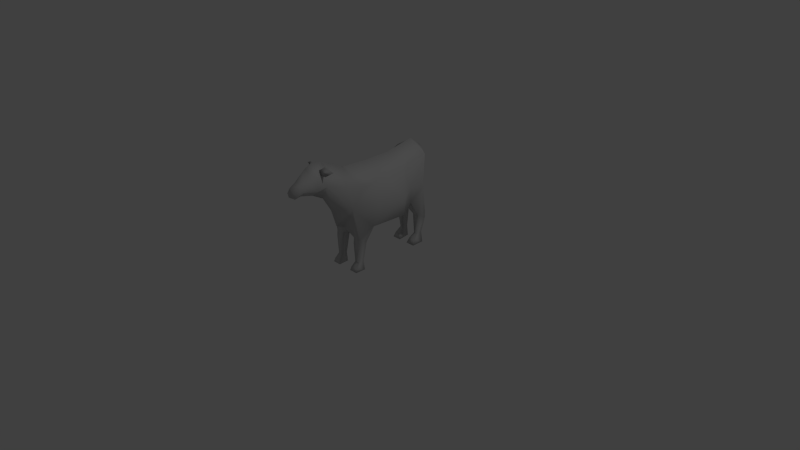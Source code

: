 # Source: cow.blend  (saved by Blender 2.70.0; exported with 4.5.12 LTS)
import bpy
from mathutils import Matrix  # noqa: F401  (used for matrix-valued properties, if any)

bpy.ops.wm.read_factory_settings(use_empty=True)
scene = bpy.context.scene
scene.name = 'Scene'

# ---- collections
col_collection_1 = bpy.data.collections.new('Collection 1'); scene.collection.children.link(col_collection_1)

# ---- materials (node trees are filled in below, after node groups)
mat_pskmat1_001 = bpy.data.materials.new('pskmat1.001')
mat_pskmat1_001.alpha_threshold = 0.0
mat_pskmat1_001.use_transparent_shadow = False
mat_pskmat1_001.diffuse_color = (0.5882, 0.5882, 0.5882, 1.0)
mat_pskmat1_001.specular_color = (0.0, 0.0, 0.0)
mat_pskmat1_001.roughness = 0.5
mat_pskmat1_001.line_color = (0.0, 0.0, 0.0, 1.0)
mat_pskmat1 = bpy.data.materials.new('pskmat1')
mat_pskmat1.alpha_threshold = 0.0
mat_pskmat1.use_transparent_shadow = False
mat_pskmat1.diffuse_color = (0.5882, 0.5882, 0.5882, 1.0)
mat_pskmat1.specular_color = (0.0, 0.0, 0.0)
mat_pskmat1.roughness = 0.5
mat_pskmat1.line_color = (0.0, 0.0, 0.0, 1.0)

# ---- material node trees

# ---- world
world_world = bpy.data.worlds.new('World'); scene.world = world_world
world_world.color = (0.05088, 0.05088, 0.05088)
world_world.use_sun_shadow = False
world_world.sun_shadow_jitter_overblur = 0.0
world_world.cycles.sampling_method = 'MANUAL'
world_world.cycles.sample_map_resolution = 256

# ---- cameras
cam_camera = bpy.data.cameras.new('Camera')
cam_camera.clip_end = 100.0
cam_camera.lens = 35.0
cam_camera.sensor_width = 32.0
cam_camera.sensor_height = 18.0
cam_camera.ortho_scale = 7.314
cam_camera.dof.focus_distance = 0.0
cam_camera.dof.aperture_fstop = 128.0

# ---- lights
light_lamp = bpy.data.lights.new('Lamp', 'POINT')
light_lamp.transmission_factor = 0.0
light_lamp.cutoff_distance = 30.0
light_lamp.energy = 100.0
light_lamp.shadow_buffer_clip_start = 1.001
light_lamp.shadow_soft_size = 0.1
light_lamp.shadow_maximum_resolution = 0.006
light_lamp.use_absolute_resolution = True
light_lamp.cycles.use_multiple_importance_sampling = False

# ---- meshes
me_untitled_001 = bpy.data.meshes.new('Untitled.001')
me_untitled_001.from_pydata([(0.1793, -0.006698, -0.5304), (0.0639, 0.005373, -0.6842), (0.05594, -0.006698, -0.5304), (0.1938, 0.005373, -0.6842), (0.216, 0.6457, -0.4586), (0.09592, 0.4085, -0.6136), (-0.007202, 0.6457, -0.4586), (0.1854, 0.4085, -0.6136), (0.09592, 0.4487, -0.7243), (-0.007201, 0.8977, -0.7949), (0.2031, 0.4487, -0.7243), (0.2807, 0.8381, -0.6093), (0.09059, 0.3474, -0.7279), (0.1978, 0.3474, -0.7279), (0.09747, 0.1263, -0.628), (0.1429, 0.1263, -0.628), (0.09747, 0.1334, -0.7053), (0.1519, 0.1334, -0.7053), (0.07186, 0.05713, -0.5606), (0.1654, 0.05713, -0.5606), (-0.2284, 0.6457, -0.4586), (-0.2931, 0.8381, -0.6093), (-0.2014, 0.4085, -0.6136), (-0.2191, 0.4487, -0.7243), (-0.1119, 0.4085, -0.6136), (-0.1119, 0.4487, -0.7243), (-0.2138, 0.3474, -0.7279), (-0.1066, 0.3474, -0.7279), (-0.159, 0.1263, -0.628), (-0.1135, 0.1263, -0.628), (-0.1679, 0.1334, -0.7053), (-0.1135, 0.1334, -0.7053), (-0.1814, 0.05713, -0.5606), (-0.08786, 0.05713, -0.5606), (-0.2098, 0.005373, -0.6842), (-0.0799, 0.005373, -0.6842), (-0.1954, -0.006698, -0.5304), (-0.07195, -0.006698, -0.5304), (0.1951, 0.8467, 0.4838), (-0.006399, 0.5429, 0.4563), (-0.006399, 0.5667, 0.2517), (0.2641, 0.5667, 0.2148), (0.1267, 1.127, 0.4834), (0.2378, 1.127, 0.1863), (0.2095, 1.161, -0.3681), (0.2419, 1.256, -0.6838), (-0.004797, 1.351, 0.4498), (-0.004798, 1.329, 0.0984), (-0.004798, 1.336, -0.2697), (-0.004798, 1.408, -0.6676), (0.2991, 0.8484, 0.1464), (0.2264, 0.868, -0.4407), (-0.004797, 1.033, 0.7691), (0.09304, 1.205, 0.7721), (-0.004797, 1.497, 0.7632), (-0.004797, 1.118, 0.9185), (0.1125, 1.361, 0.9252), (-0.004797, 1.532, 0.8956), (-0.004797, 1.162, 1.086), (0.05486, 1.323, 1.113), (-0.004797, 1.362, 1.122), (0.09295, 1.248, 1.1), (-0.004797, 1.147, 1.17), (0.08782, 1.211, 1.202), (-0.004797, 1.312, 1.233), (0.1391, 1.22, 0.9345), (-0.004797, 1.486, 0.9994), (-0.004798, 0.6071, 0.583), (-0.004798, 0.8423, 0.6543), (0.2248, 1.127, 0.3381), (-0.004797, 1.201, 1.251), (-0.004798, 1.286, -0.8353), (0.3289, 0.803, -0.2592), (0.2324, 1.151, -0.02695), (-0.004798, 0.4974, -0.2196), (0.2968, 0.5725, -0.2571), (-0.2066, 0.8467, 0.4838), (-0.2755, 0.5667, 0.2148), (-0.1363, 1.127, 0.4834), (-0.2474, 1.127, 0.1863), (-0.2191, 1.161, -0.3681), (-0.2515, 1.256, -0.6838), (-0.3087, 0.8484, 0.1464), (-0.236, 0.868, -0.4407), (-0.1026, 1.205, 0.7721), (-0.1221, 1.361, 0.9252), (-0.06445, 1.323, 1.113), (-0.1025, 1.248, 1.1), (-0.09742, 1.211, 1.202), (-0.1487, 1.22, 0.9345), (-0.2344, 1.127, 0.3381), (-0.3385, 0.803, -0.2592), (-0.242, 1.151, -0.02695), (-0.3064, 0.5725, -0.2571), (0.2066, -0.01035, 0.4748), (0.09633, -0.006875, 0.3362), (0.09235, -0.009671, 0.4751), (0.2121, -0.006873, 0.3364), (0.09401, 0.4218, 0.3973), (0.2055, 0.4209, 0.3973), (0.094, 0.3662, 0.2972), (0.2151, 0.3662, 0.2974), (0.09398, 0.3439, 0.4044), (0.2055, 0.343, 0.404), (0.1168, 0.101, 0.4065), (0.1839, 0.1004, 0.4064), (0.1168, 0.1021, 0.3346), (0.1896, 0.1021, 0.3347), (0.1003, 0.03618, 0.4615), (0.1993, 0.0356, 0.4613), (-0.2215, 0.4209, 0.3973), (-0.2311, 0.3662, 0.2974), (-0.11, 0.4218, 0.3973), (-0.11, 0.3662, 0.2972), (-0.2215, 0.343, 0.404), (-0.11, 0.3439, 0.4044), (-0.2056, 0.1021, 0.3347), (-0.1328, 0.1021, 0.3346), (-0.1999, 0.1004, 0.4064), (-0.1328, 0.101, 0.4065), (-0.2281, -0.006873, 0.3364), (-0.1123, -0.006875, 0.3362), (-0.2153, 0.0356, 0.4613), (-0.1163, 0.03618, 0.4615), (-0.2226, -0.01035, 0.4748), (-0.1084, -0.009671, 0.4751)], [], [(0, 2, 1), (1, 3, 0), (4, 6, 5), (5, 7, 4), (9, 11, 10), (10, 8, 9), (11, 4, 7), (7, 10, 11), (8, 10, 13), (13, 12, 8), (7, 13, 10), (7, 5, 14), (14, 15, 7), (12, 13, 17), (17, 16, 12), (13, 7, 15), (15, 17, 13), (15, 14, 18), (18, 19, 15), (16, 17, 3), (3, 1, 16), (17, 15, 19), (19, 3, 17), (19, 18, 2), (2, 0, 19), (3, 19, 0), (36, 35, 37), (35, 36, 34), (20, 24, 6), (24, 20, 22), (9, 23, 21), (23, 9, 25), (21, 22, 20), (22, 21, 23), (25, 26, 23), (26, 25, 27), (22, 23, 26), (22, 29, 24), (29, 22, 28), (27, 30, 26), (30, 27, 31), (26, 28, 22), (28, 26, 30), (28, 33, 29), (33, 28, 32), (31, 34, 30), (34, 31, 35), (30, 32, 28), (32, 30, 34), (32, 37, 33), (37, 32, 36), (34, 36, 32), (41, 40, 74), (42, 69, 46), (73, 44, 48), (48, 47, 43), (44, 45, 49), (49, 48, 44), (75, 72, 41), (38, 50, 43), (69, 42, 38), (72, 51, 44), (45, 44, 51), (63, 70, 62), (42, 46, 54), (54, 53, 42), (38, 42, 53), (53, 68, 38), (56, 65, 53), (57, 56, 54), (61, 58, 55), (59, 65, 56), (56, 57, 66), (66, 59, 56), (58, 61, 63), (63, 62, 58), (61, 59, 63), (59, 60, 64), (64, 63, 59), (55, 65, 61), (65, 55, 53), (53, 55, 52), (54, 56, 53), (60, 59, 66), (38, 67, 39), (43, 69, 38), (69, 43, 46), (46, 43, 47), (63, 64, 70), (45, 71, 49), (53, 52, 68), (38, 68, 67), (41, 50, 38), (72, 50, 41), (43, 73, 48), (72, 43, 50), (44, 73, 72), (73, 43, 72), (74, 75, 41), (59, 61, 65), (51, 72, 75), (77, 74, 40), (78, 46, 90), (92, 48, 80), (48, 79, 47), (80, 49, 81), (49, 80, 48), (93, 77, 91), (76, 79, 82), (90, 76, 78), (91, 80, 83), (81, 83, 80), (88, 62, 70), (78, 54, 46), (54, 78, 84), (76, 84, 78), (84, 76, 68), (85, 84, 89), (57, 54, 85), (87, 55, 58), (86, 85, 89), (85, 66, 57), (66, 85, 86), (58, 88, 87), (88, 58, 62), (87, 88, 86), (86, 64, 60), (64, 86, 88), (55, 87, 89), (89, 84, 55), (84, 52, 55), (54, 84, 85), (60, 66, 86), (76, 39, 67), (79, 76, 90), (90, 46, 79), (46, 47, 79), (88, 70, 64), (81, 49, 71), (84, 68, 52), (76, 67, 68), (77, 76, 82), (91, 77, 82), (79, 48, 92), (91, 82, 79), (80, 91, 92), (92, 91, 79), (74, 77, 93), (86, 89, 87), (83, 93, 91), (94, 96, 95), (95, 97, 94), (99, 98, 102), (102, 103, 99), (101, 99, 103), (103, 102, 104), (104, 105, 103), (100, 101, 107), (107, 106, 100), (101, 103, 105), (105, 107, 101), (105, 104, 108), (108, 109, 105), (106, 107, 97), (97, 95, 106), (107, 105, 109), (109, 97, 107), (109, 108, 96), (96, 94, 109), (97, 109, 94), (124, 121, 125), (121, 124, 120), (110, 115, 112), (115, 110, 114), (111, 114, 110), (114, 119, 115), (119, 114, 118), (113, 116, 111), (116, 113, 117), (111, 118, 114), (118, 111, 116), (118, 123, 119), (123, 118, 122), (117, 120, 116), (120, 117, 121), (116, 122, 118), (122, 116, 120), (122, 125, 123), (125, 122, 124), (120, 124, 122), (6, 9, 8), (8, 5, 6), (5, 8, 12), (5, 12, 16), (16, 14, 5), (14, 16, 1), (1, 18, 14), (1, 2, 18), (6, 25, 9), (25, 6, 24), (24, 27, 25), (24, 31, 27), (31, 24, 29), (29, 35, 31), (35, 29, 33), (35, 33, 37), (74, 4, 75), (75, 4, 51), (11, 51, 4), (51, 11, 45), (11, 9, 45), (45, 9, 71), (6, 4, 74), (74, 93, 20), (93, 83, 20), (21, 20, 83), (83, 81, 21), (21, 81, 9), (81, 71, 9), (6, 74, 20), (38, 39, 98), (98, 99, 38), (39, 40, 100), (100, 98, 39), (40, 41, 101), (101, 100, 40), (99, 101, 41), (100, 102, 98), (102, 100, 106), (106, 104, 102), (104, 106, 95), (95, 108, 104), (95, 96, 108), (41, 38, 99), (76, 112, 39), (112, 76, 110), (39, 113, 40), (113, 39, 112), (40, 111, 77), (111, 40, 113), (110, 77, 111), (113, 112, 115), (115, 117, 113), (117, 115, 119), (119, 121, 117), (121, 119, 123), (121, 123, 125), (77, 110, 76)])
me_untitled_001.polygons.foreach_set('use_smooth', [True] * 248)
_uv = me_untitled_001.uv_layers.new(name='psk0')
_uv.uv.foreach_set('vector', [0.7336, 0.1318, 0.7411, 0.03793, 0.7232, 0.2641, 0.7232, 0.2641, 0.7289, 0.1932, 0.7336, 0.1318, 0.9789, 0.1297, 0.9686, 0.03495, 0.8628, 0.1205, 0.8628, 0.1205, 0.8647, 0.1868, 0.9789, 0.1297, 0.9958, 0.4753, 0.9969, 0.2844, 0.8729, 0.2713, 0.8729, 0.2713, 0.87, 0.3221, 0.9958, 0.4753, 0.9969, 0.2844, 0.9789, 0.1297, 0.8647, 0.1868, 0.8647, 0.1868, 0.8729, 0.2713, 0.9969, 0.2844, 0.87, 0.3221, 0.8729, 0.2713, 0.8433, 0.2572, 0.8433, 0.2572, 0.8371, 0.3045, 0.87, 0.3221, 0.8647, 0.1868, 0.8433, 0.2572, 0.8729, 0.2713, 0.8647, 0.1868, 0.8628, 0.1205, 0.785, 0.1165, 0.785, 0.1165, 0.7808, 0.1691, 0.8647, 0.1868, 0.8371, 0.3045, 0.8433, 0.2572, 0.778, 0.2164, 0.778, 0.2164, 0.7732, 0.2618, 0.8371, 0.3045, 0.8433, 0.2572, 0.8647, 0.1868, 0.7808, 0.1691, 0.7808, 0.1691, 0.778, 0.2164, 0.8433, 0.2572, 0.7808, 0.1691, 0.785, 0.1165, 0.7642, 0.07477, 0.7642, 0.07477, 0.757, 0.15, 0.7808, 0.1691, 0.7732, 0.2618, 0.778, 0.2164, 0.7289, 0.1932, 0.7289, 0.1932, 0.7232, 0.2641, 0.7732, 0.2618, 0.778, 0.2164, 0.7808, 0.1691, 0.757, 0.15, 0.757, 0.15, 0.7289, 0.1932, 0.778, 0.2164, 0.757, 0.15, 0.7642, 0.07477, 0.7411, 0.03793, 0.7411, 0.03793, 0.7336, 0.1318, 0.757, 0.15, 0.7289, 0.1932, 0.757, 0.15, 0.7336, 0.1318, 0.7336, 0.1318, 0.7232, 0.2641, 0.7411, 0.03793, 0.7232, 0.2641, 0.7336, 0.1318, 0.7289, 0.1932, 0.9789, 0.1297, 0.8628, 0.1205, 0.9686, 0.03495, 0.8628, 0.1205, 0.9789, 0.1297, 0.8647, 0.1868, 0.9958, 0.4753, 0.8729, 0.2713, 0.9969, 0.2844, 0.8729, 0.2713, 0.9958, 0.4753, 0.87, 0.3221, 0.9969, 0.2844, 0.8647, 0.1868, 0.9789, 0.1297, 0.8647, 0.1868, 0.9969, 0.2844, 0.8729, 0.2713, 0.87, 0.3221, 0.8433, 0.2572, 0.8729, 0.2713, 0.8433, 0.2572, 0.87, 0.3221, 0.8371, 0.3045, 0.8647, 0.1868, 0.8729, 0.2713, 0.8433, 0.2572, 0.8647, 0.1868, 0.785, 0.1165, 0.8628, 0.1205, 0.785, 0.1165, 0.8647, 0.1868, 0.7808, 0.1691, 0.8371, 0.3045, 0.778, 0.2164, 0.8433, 0.2572, 0.778, 0.2164, 0.8371, 0.3045, 0.7732, 0.2618, 0.8433, 0.2572, 0.7808, 0.1691, 0.8647, 0.1868, 0.7808, 0.1691, 0.8433, 0.2572, 0.778, 0.2164, 0.7808, 0.1691, 0.7642, 0.07477, 0.785, 0.1165, 0.7642, 0.07477, 0.7808, 0.1691, 0.757, 0.15, 0.7732, 0.2618, 0.7289, 0.1932, 0.778, 0.2164, 0.7289, 0.1932, 0.7732, 0.2618, 0.7232, 0.2641, 0.778, 0.2164, 0.757, 0.15, 0.7808, 0.1691, 0.757, 0.15, 0.778, 0.2164, 0.7289, 0.1932, 0.757, 0.15, 0.7411, 0.03793, 0.7642, 0.07477, 0.7411, 0.03793, 0.757, 0.15, 0.7336, 0.1318, 0.7289, 0.1932, 0.7336, 0.1318, 0.757, 0.15, 0.4145, 0.2138, 0.4092, 0.04089, 0.5764, 0.03463, 0.3121, 0.6374, 0.3673, 0.6374, 0.3256, 0.8443, 0.5117, 0.6374, 0.6298, 0.6445, 0.6, 0.8326, 0.6, 0.8326, 0.4591, 0.8268, 0.4254, 0.6374, 0.6298, 0.6445, 0.7586, 0.7348, 0.748, 0.9356, 0.748, 0.9356, 0.6, 0.8326, 0.6298, 0.6445, 0.5914, 0.2425, 0.5921, 0.3998, 0.4145, 0.2138, 0.3115, 0.4253, 0.4518, 0.4309, 0.4254, 0.6374, 0.3673, 0.6374, 0.3121, 0.6374, 0.3115, 0.4253, 0.5921, 0.3998, 0.6655, 0.4414, 0.6298, 0.6445, 0.7586, 0.7348, 0.6298, 0.6445, 0.6655, 0.4414, 0.04427, 0.6504, 0.01059, 0.6513, 0.05745, 0.584, 0.3121, 0.6374, 0.3256, 0.8443, 0.1931, 0.9537, 0.1931, 0.9537, 0.2019, 0.6965, 0.3121, 0.6374, 0.3115, 0.4253, 0.3121, 0.6374, 0.2019, 0.6965, 0.2019, 0.6965, 0.2316, 0.3845, 0.3115, 0.4253, 0.1401, 0.7955, 0.1441, 0.6906, 0.2019, 0.6965, 0.1266, 0.9727, 0.1401, 0.7955, 0.1931, 0.9537, 0.08081, 0.6899, 0.09221, 0.6053, 0.1331, 0.5885, 0.07073, 0.7463, 0.1441, 0.6906, 0.1401, 0.7955, 0.1401, 0.7955, 0.1266, 0.9727, 0.0899, 0.927, 0.0899, 0.927, 0.07073, 0.7463, 0.1401, 0.7955, 0.09221, 0.6053, 0.08081, 0.6899, 0.04427, 0.6504, 0.04427, 0.6504, 0.05745, 0.584, 0.09221, 0.6053, 0.08081, 0.6899, 0.07073, 0.7463, 0.04427, 0.6504, 0.07073, 0.7463, 0.0504, 0.8201, 0.01143, 0.7706, 0.01143, 0.7706, 0.04427, 0.6504, 0.07073, 0.7463, 0.1331, 0.5885, 0.1441, 0.6906, 0.08081, 0.6899, 0.1441, 0.6906, 0.1331, 0.5885, 0.2019, 0.6965, 0.2019, 0.6965, 0.1331, 0.5885, 0.188, 0.5305, 0.1931, 0.9537, 0.1401, 0.7955, 0.2019, 0.6965, 0.0504, 0.8201, 0.07073, 0.7463, 0.0899, 0.927, 0.3115, 0.4253, 0.2663, 0.2385, 0.3221, 0.1958, 0.4254, 0.6374, 0.3673, 0.6374, 0.3115, 0.4253, 0.3673, 0.6374, 0.4254, 0.6374, 0.3256, 0.8443, 0.3256, 0.8443, 0.4254, 0.6374, 0.4591, 0.8268, 0.04427, 0.6504, 0.01143, 0.7706, 0.01059, 0.6513, 0.7586, 0.7348, 0.8706, 0.7455, 0.748, 0.9356, 0.2019, 0.6965, 0.188, 0.5305, 0.2316, 0.3845, 0.3115, 0.4253, 0.2316, 0.3845, 0.2663, 0.2385, 0.4145, 0.2138, 0.4518, 0.4309, 0.3115, 0.4253, 0.5921, 0.3998, 0.4518, 0.4309, 0.4145, 0.2138, 0.4254, 0.6374, 0.5117, 0.6374, 0.6, 0.8326, 0.5921, 0.3998, 0.4254, 0.6374, 0.4518, 0.4309, 0.6298, 0.6445, 0.5117, 0.6374, 0.5921, 0.3998, 0.5117, 0.6374, 0.4254, 0.6374, 0.5921, 0.3998, 0.5764, 0.03463, 0.5914, 0.2425, 0.4145, 0.2138, 0.07073, 0.7463, 0.08081, 0.6899, 0.1441, 0.6906, 0.6655, 0.4414, 0.5921, 0.3998, 0.5914, 0.2425, 0.4145, 0.2138, 0.5764, 0.03463, 0.4092, 0.04089, 0.3121, 0.6374, 0.3256, 0.8443, 0.3673, 0.6374, 0.5117, 0.6374, 0.6, 0.8326, 0.6298, 0.6445, 0.6, 0.8326, 0.4254, 0.6374, 0.4591, 0.8268, 0.6298, 0.6445, 0.748, 0.9356, 0.7586, 0.7348, 0.748, 0.9356, 0.6298, 0.6445, 0.6, 0.8326, 0.5914, 0.2425, 0.4145, 0.2138, 0.5921, 0.3998, 0.3115, 0.4253, 0.4254, 0.6374, 0.4518, 0.4309, 0.3673, 0.6374, 0.3115, 0.4253, 0.3121, 0.6374, 0.5921, 0.3998, 0.6298, 0.6445, 0.6655, 0.4414, 0.7586, 0.7348, 0.6655, 0.4414, 0.6298, 0.6445, 0.04427, 0.6504, 0.05745, 0.584, 0.01059, 0.6513, 0.3121, 0.6374, 0.1931, 0.9537, 0.3256, 0.8443, 0.1931, 0.9537, 0.3121, 0.6374, 0.2019, 0.6965, 0.3115, 0.4253, 0.2019, 0.6965, 0.3121, 0.6374, 0.2019, 0.6965, 0.3115, 0.4253, 0.2316, 0.3845, 0.1401, 0.7955, 0.2019, 0.6965, 0.1441, 0.6906, 0.1266, 0.9727, 0.1931, 0.9537, 0.1401, 0.7955, 0.08081, 0.6899, 0.1331, 0.5885, 0.09221, 0.6053, 0.07073, 0.7463, 0.1401, 0.7955, 0.1441, 0.6906, 0.1401, 0.7955, 0.0899, 0.927, 0.1266, 0.9727, 0.0899, 0.927, 0.1401, 0.7955, 0.07073, 0.7463, 0.09221, 0.6053, 0.04427, 0.6504, 0.08081, 0.6899, 0.04427, 0.6504, 0.09221, 0.6053, 0.05745, 0.584, 0.08081, 0.6899, 0.04427, 0.6504, 0.07073, 0.7463, 0.07073, 0.7463, 0.01143, 0.7706, 0.0504, 0.8201, 0.01143, 0.7706, 0.07073, 0.7463, 0.04427, 0.6504, 0.1331, 0.5885, 0.08081, 0.6899, 0.1441, 0.6906, 0.1441, 0.6906, 0.2019, 0.6965, 0.1331, 0.5885, 0.2019, 0.6965, 0.188, 0.5305, 0.1331, 0.5885, 0.1931, 0.9537, 0.2019, 0.6965, 0.1401, 0.7955, 0.0504, 0.8201, 0.0899, 0.927, 0.07073, 0.7463, 0.3115, 0.4253, 0.3221, 0.1958, 0.2663, 0.2385, 0.4254, 0.6374, 0.3115, 0.4253, 0.3673, 0.6374, 0.3673, 0.6374, 0.3256, 0.8443, 0.4254, 0.6374, 0.3256, 0.8443, 0.4591, 0.8268, 0.4254, 0.6374, 0.04427, 0.6504, 0.01059, 0.6513, 0.01143, 0.7706, 0.7586, 0.7348, 0.748, 0.9356, 0.8706, 0.7455, 0.2019, 0.6965, 0.2316, 0.3845, 0.188, 0.5305, 0.3115, 0.4253, 0.2663, 0.2385, 0.2316, 0.3845, 0.4145, 0.2138, 0.3115, 0.4253, 0.4518, 0.4309, 0.5921, 0.3998, 0.4145, 0.2138, 0.4518, 0.4309, 0.4254, 0.6374, 0.6, 0.8326, 0.5117, 0.6374, 0.5921, 0.3998, 0.4518, 0.4309, 0.4254, 0.6374, 0.6298, 0.6445, 0.5921, 0.3998, 0.5117, 0.6374, 0.5117, 0.6374, 0.5921, 0.3998, 0.4254, 0.6374, 0.5764, 0.03463, 0.4145, 0.2138, 0.5914, 0.2425, 0.07073, 0.7463, 0.1441, 0.6906, 0.08081, 0.6899, 0.6655, 0.4414, 0.5914, 0.2425, 0.5921, 0.3998, 0.1459, 0.4833, 0.1769, 0.5115, 0.09825, 0.4392, 0.09825, 0.4392, 0.1225, 0.4629, 0.1459, 0.4833, 0.1951, 0.2385, 0.2182, 0.2776, 0.2126, 0.3236, 0.2126, 0.3236, 0.1849, 0.2785, 0.1951, 0.2385, 0.156, 0.2367, 0.1951, 0.2385, 0.1849, 0.2785, 0.1849, 0.2785, 0.2126, 0.3236, 0.1745, 0.4274, 0.1745, 0.4274, 0.1542, 0.409, 0.1849, 0.2785, 0.1214, 0.2317, 0.156, 0.2367, 0.1349, 0.3919, 0.1349, 0.3919, 0.1126, 0.3713, 0.1214, 0.2317, 0.156, 0.2367, 0.1849, 0.2785, 0.1542, 0.409, 0.1542, 0.409, 0.1349, 0.3919, 0.156, 0.2367, 0.1542, 0.409, 0.1745, 0.4274, 0.1792, 0.4797, 0.1792, 0.4797, 0.1495, 0.4514, 0.1542, 0.409, 0.1126, 0.3713, 0.1349, 0.3919, 0.1225, 0.4629, 0.1225, 0.4629, 0.09825, 0.4392, 0.1126, 0.3713, 0.1349, 0.3919, 0.1542, 0.409, 0.1495, 0.4514, 0.1495, 0.4514, 0.1225, 0.4629, 0.1349, 0.3919, 0.1495, 0.4514, 0.1792, 0.4797, 0.1769, 0.5115, 0.1769, 0.5115, 0.1459, 0.4833, 0.1495, 0.4514, 0.1225, 0.4629, 0.1495, 0.4514, 0.1459, 0.4833, 0.1445, 0.482, 0.09683, 0.4379, 0.1755, 0.5102, 0.09683, 0.4379, 0.1445, 0.482, 0.1211, 0.4616, 0.1937, 0.2372, 0.2112, 0.3223, 0.2167, 0.2763, 0.2112, 0.3223, 0.1937, 0.2372, 0.1835, 0.2772, 0.1546, 0.2354, 0.1835, 0.2772, 0.1937, 0.2372, 0.1835, 0.2772, 0.1731, 0.4261, 0.2112, 0.3223, 0.1731, 0.4261, 0.1835, 0.2772, 0.1527, 0.4077, 0.12, 0.2304, 0.1335, 0.3906, 0.1546, 0.2354, 0.1335, 0.3906, 0.12, 0.2304, 0.1111, 0.37, 0.1546, 0.2354, 0.1527, 0.4077, 0.1835, 0.2772, 0.1527, 0.4077, 0.1546, 0.2354, 0.1335, 0.3906, 0.1527, 0.4077, 0.1778, 0.4784, 0.1731, 0.4261, 0.1778, 0.4784, 0.1527, 0.4077, 0.1481, 0.4501, 0.1111, 0.37, 0.1211, 0.4616, 0.1335, 0.3906, 0.1211, 0.4616, 0.1111, 0.37, 0.09683, 0.4379, 0.1335, 0.3906, 0.1481, 0.4501, 0.1527, 0.4077, 0.1481, 0.4501, 0.1335, 0.3906, 0.1211, 0.4616, 0.1481, 0.4501, 0.1755, 0.5102, 0.1778, 0.4784, 0.1755, 0.5102, 0.1481, 0.4501, 0.1445, 0.482, 0.1211, 0.4616, 0.1445, 0.482, 0.1481, 0.4501, 0.9025, 0.568, 0.9958, 0.4753, 0.87, 0.3221, 0.87, 0.3221, 0.8454, 0.3785, 0.9025, 0.568, 0.8454, 0.3785, 0.87, 0.3221, 0.8371, 0.3045, 0.8454, 0.3785, 0.8371, 0.3045, 0.7732, 0.2618, 0.7732, 0.2618, 0.7647, 0.3032, 0.8454, 0.3785, 0.7647, 0.3032, 0.7732, 0.2618, 0.7232, 0.2641, 0.7232, 0.2641, 0.7385, 0.3411, 0.7647, 0.3032, 0.7232, 0.2641, 0.7153, 0.3573, 0.7385, 0.3411, 0.9025, 0.568, 0.87, 0.3221, 0.9958, 0.4753, 0.87, 0.3221, 0.9025, 0.568, 0.8454, 0.3785, 0.8454, 0.3785, 0.8371, 0.3045, 0.87, 0.3221, 0.8454, 0.3785, 0.7732, 0.2618, 0.8371, 0.3045, 0.7732, 0.2618, 0.8454, 0.3785, 0.7647, 0.3032, 0.7647, 0.3032, 0.7232, 0.2641, 0.7732, 0.2618, 0.7232, 0.2641, 0.7647, 0.3032, 0.7385, 0.3411, 0.7232, 0.2641, 0.7385, 0.3411, 0.7153, 0.3573, 0.5764, 0.03463, 0.6723, 0.2706, 0.5914, 0.2425, 0.5914, 0.2425, 0.6723, 0.2706, 0.6655, 0.4414, 0.7301, 0.4188, 0.6655, 0.4414, 0.6723, 0.2706, 0.6655, 0.4414, 0.7301, 0.4188, 0.7586, 0.7348, 0.7301, 0.4188, 0.8551, 0.4523, 0.7586, 0.7348, 0.7586, 0.7348, 0.8551, 0.4523, 0.8706, 0.7455, 0.665, 0.07176, 0.6723, 0.2706, 0.5764, 0.03463, 0.5764, 0.03463, 0.5914, 0.2425, 0.6723, 0.2735, 0.5914, 0.2425, 0.6655, 0.4414, 0.6723, 0.2735, 0.7301, 0.4188, 0.6723, 0.2735, 0.6655, 0.4414, 0.6655, 0.4414, 0.7586, 0.7348, 0.7301, 0.4188, 0.7301, 0.4188, 0.7586, 0.7348, 0.8551, 0.4523, 0.7586, 0.7348, 0.8706, 0.7455, 0.8551, 0.4523, 0.665, 0.07176, 0.5764, 0.03463, 0.6723, 0.2735, 0.2714, 0.03166, 0.2794, 0.195, 0.2182, 0.2776, 0.2182, 0.2776, 0.1951, 0.2385, 0.2714, 0.03166, 0.03659, 0.09771, 0.08131, 0.09127, 0.1214, 0.2317, 0.1214, 0.2317, 0.08754, 0.2283, 0.03659, 0.09771, 0.08131, 0.09127, 0.1588, 0.07543, 0.156, 0.2367, 0.156, 0.2367, 0.1214, 0.2317, 0.08131, 0.09127, 0.1951, 0.2385, 0.156, 0.2367, 0.1588, 0.07543, 0.1214, 0.2317, 0.09125, 0.264, 0.08754, 0.2283, 0.09125, 0.264, 0.1214, 0.2317, 0.1126, 0.3713, 0.1126, 0.3713, 0.09311, 0.3537, 0.09125, 0.264, 0.09311, 0.3537, 0.1126, 0.3713, 0.09825, 0.4392, 0.09825, 0.4392, 0.07207, 0.3773, 0.09311, 0.3537, 0.09825, 0.4392, 0.06027, 0.4038, 0.07207, 0.3773, 0.1588, 0.07543, 0.2714, 0.03166, 0.1951, 0.2385, 0.27, 0.03036, 0.2167, 0.2763, 0.278, 0.1937, 0.2167, 0.2763, 0.27, 0.03036, 0.1937, 0.2372, 0.03517, 0.09641, 0.12, 0.2304, 0.0799, 0.08997, 0.12, 0.2304, 0.03517, 0.09641, 0.08612, 0.227, 0.0799, 0.08997, 0.1546, 0.2354, 0.1574, 0.07413, 0.1546, 0.2354, 0.0799, 0.08997, 0.12, 0.2304, 0.1937, 0.2372, 0.1574, 0.07413, 0.1546, 0.2354, 0.12, 0.2304, 0.08612, 0.227, 0.08983, 0.2627, 0.08983, 0.2627, 0.1111, 0.37, 0.12, 0.2304, 0.1111, 0.37, 0.08983, 0.2627, 0.0917, 0.3524, 0.0917, 0.3524, 0.09683, 0.4379, 0.1111, 0.37, 0.09683, 0.4379, 0.0917, 0.3524, 0.07066, 0.376, 0.09683, 0.4379, 0.07066, 0.376, 0.05886, 0.4025, 0.1574, 0.07413, 0.1937, 0.2372, 0.27, 0.03036])
me_untitled_001.materials.append(mat_pskmat1_001)
me_untitled_001.use_remesh_preserve_volume = False
me_untitled_001.use_remesh_preserve_attributes = False
me_untitled_001.use_mirror_vertex_groups = False
me_untitled_001.update()
me_untitled = bpy.data.meshes.new('Untitled')
me_untitled.from_pydata([(-0.02273, 1.382, 0.8644), (0.1262, 1.485, 0.8171), (0.1244, 1.358, 0.8114), (0.2355, 1.433, 0.776), (0.09042, 1.402, 0.7542), (0.0187, 1.382, 0.8644), (-0.1303, 1.485, 0.8171), (-0.1284, 1.358, 0.8114), (-0.2395, 1.433, 0.776), (-0.09445, 1.402, 0.7542), (-0.04539, 1.219, -0.7908), (-0.002209, 1.267, -0.8349), (0.04097, 1.219, -0.7908), (-0.3261, 0.3895, -0.896), (-0.05991, 0.9217, -0.8567), (-0.0178, 0.9422, -0.9088), (-0.001854, 0.8982, -0.8567), (-0.1376, 0.6345, -0.9157), (-0.1524, 0.6485, -0.875), (-0.1229, 0.6205, -0.875), (-0.213, 0.5552, -0.9501), (-0.2551, 0.5951, -0.8517), (-0.171, 0.5152, -0.8517)], [], [(0, 2, 3), (3, 1, 0), (5, 8, 7), (8, 5, 6), (10, 11, 15), (15, 14, 10), (21, 20, 13), (11, 12, 16), (16, 15, 11), (20, 22, 13), (12, 10, 14), (14, 16, 12), (22, 21, 13), (18, 15, 17), (14, 15, 18), (17, 16, 19), (15, 16, 17), (19, 14, 18), (16, 14, 19), (21, 17, 20), (18, 17, 21), (20, 19, 22), (17, 19, 20), (22, 18, 21), (19, 18, 22), (0, 1, 4), (1, 3, 4), (3, 2, 4), (2, 0, 4), (5, 9, 6), (6, 9, 8), (8, 9, 7), (7, 9, 5)])
me_untitled.polygons.foreach_set('use_smooth', [True] * 33)
_uv = me_untitled.uv_layers.new(name='psk0')
_uv.uv.foreach_set('vector', [0.2859, 0.9768, 0.378, 0.9857, 0.4429, 0.9202, 0.4429, 0.9202, 0.3729, 0.8865, 0.2859, 0.9768, 0.2859, 0.9768, 0.4429, 0.9202, 0.378, 0.9857, 0.4429, 0.9202, 0.2859, 0.9768, 0.3729, 0.8865, 0.9877, 0.8713, 0.9924, 0.9206, 0.9252, 0.9206, 0.9252, 0.9206, 0.9252, 0.8848, 0.9877, 0.8713, 0.8552, 0.8543, 0.8386, 0.9206, 0.7949, 0.9206, 0.9924, 0.9206, 0.9877, 0.97, 0.9252, 0.9564, 0.9252, 0.9564, 0.9252, 0.9206, 0.9924, 0.9206, 0.8386, 0.9206, 0.8552, 0.9869, 0.7949, 0.9206, 0.9877, 0.97, 0.9877, 0.8713, 0.9252, 0.8848, 0.9252, 0.8848, 0.9252, 0.9564, 0.9877, 0.97, 0.8552, 0.9869, 0.8552, 0.8543, 0.7949, 0.9206, 0.8788, 0.8974, 0.9252, 0.9206, 0.8719, 0.9206, 0.9252, 0.8848, 0.9252, 0.9206, 0.8788, 0.8974, 0.8719, 0.9206, 0.9252, 0.9564, 0.8788, 0.9438, 0.9252, 0.9206, 0.9252, 0.9564, 0.8719, 0.9206, 0.8788, 0.9438, 0.9252, 0.8848, 0.8788, 0.8974, 0.9252, 0.9564, 0.9252, 0.8848, 0.8788, 0.9438, 0.8552, 0.8543, 0.8719, 0.9206, 0.8386, 0.9206, 0.8788, 0.8974, 0.8719, 0.9206, 0.8552, 0.8543, 0.8386, 0.9206, 0.8788, 0.9438, 0.8552, 0.9869, 0.8719, 0.9206, 0.8788, 0.9438, 0.8386, 0.9206, 0.8552, 0.9869, 0.8788, 0.8974, 0.8552, 0.8543, 0.8788, 0.9438, 0.8788, 0.8974, 0.8552, 0.9869, 0.6004, 0.9096, 0.5139, 0.9872, 0.4963, 0.9378, 0.5139, 0.9872, 0.4479, 0.9476, 0.4963, 0.9378, 0.4479, 0.9476, 0.5124, 0.8915, 0.4963, 0.9378, 0.5124, 0.8915, 0.6004, 0.9096, 0.4963, 0.9378, 0.6004, 0.9096, 0.4963, 0.9378, 0.5139, 0.9872, 0.5139, 0.9872, 0.4963, 0.9378, 0.4479, 0.9476, 0.4479, 0.9476, 0.4963, 0.9378, 0.5124, 0.8915, 0.5124, 0.8915, 0.4963, 0.9378, 0.6004, 0.9096])
me_untitled.materials.append(mat_pskmat1)
me_untitled.use_remesh_preserve_volume = False
me_untitled.use_remesh_preserve_attributes = False
me_untitled.use_mirror_vertex_groups = False
me_untitled.update()

# ---- objects
ob_untitled_001 = bpy.data.objects.new('Untitled.001', me_untitled_001)
ob_untitled = bpy.data.objects.new('Untitled', me_untitled)
ob_lamp = bpy.data.objects.new('Lamp', light_lamp)
ob_camera = bpy.data.objects.new('Camera', cam_camera)

# ---- transforms, parenting, visibility, modifiers, constraints
ob_untitled_001.location = (0.0, 0.0, 0.0)
ob_untitled_001.rotation_euler = (1.571, 0.0, 0.0)
ob_untitled_001.lineart.crease_threshold = 0.0
ob_untitled.location = (0.0, 0.0, 0.0)
ob_untitled.rotation_euler = (1.571, 0.0, 0.0)
ob_untitled.lineart.crease_threshold = 0.0
ob_lamp.location = (4.076, 1.005, 5.904)
ob_lamp.rotation_euler = (0.6503, 0.05522, 1.866)
ob_lamp.lock_rotations_4d = False
ob_lamp.empty_display_type = 'ARROWS'
ob_lamp.color = (0.0, 0.0, 0.0, 0.0)
ob_lamp.lineart.crease_threshold = 0.0
ob_camera.location = (7.481, -6.508, 5.344)
ob_camera.rotation_euler = (1.109, 0.01082, 0.8149)
ob_camera.lock_rotations_4d = False
ob_camera.empty_display_type = 'ARROWS'
ob_camera.color = (0.0, 0.0, 0.0, 0.0)
ob_camera.display_type = 'WIRE'
ob_camera.lineart.crease_threshold = 0.0

# ---- collection membership
col_collection_1.objects.link(ob_untitled_001)
col_collection_1.objects.link(ob_untitled)
col_collection_1.objects.link(ob_lamp)
col_collection_1.objects.link(ob_camera)

# ---- scene / render settings (as saved in the file)
scene.camera = ob_camera
scene.frame_start = 10; scene.frame_end = 15; scene.frame_set(13)
scene.render.engine = 'BLENDER_EEVEE_NEXT'
scene.render.resolution_percentage = 50
scene.render.dither_intensity = 0.0
scene.cycles.use_denoising = False
scene.cycles.samples = 10
scene.cycles.sampling_pattern = 'TABULATED_SOBOL'
scene.cycles.light_sampling_threshold = 0.0
scene.cycles.use_adaptive_sampling = False
scene.cycles.use_light_tree = False
scene.cycles.blur_glossy = 0.0
scene.cycles.volume_bounces = 1
scene.cycles.pixel_filter_type = 'GAUSSIAN'
scene.cycles.sample_clamp_indirect = 0.0
scene.view_settings.view_transform = 'Standard'
bpy.context.view_layer.update()
